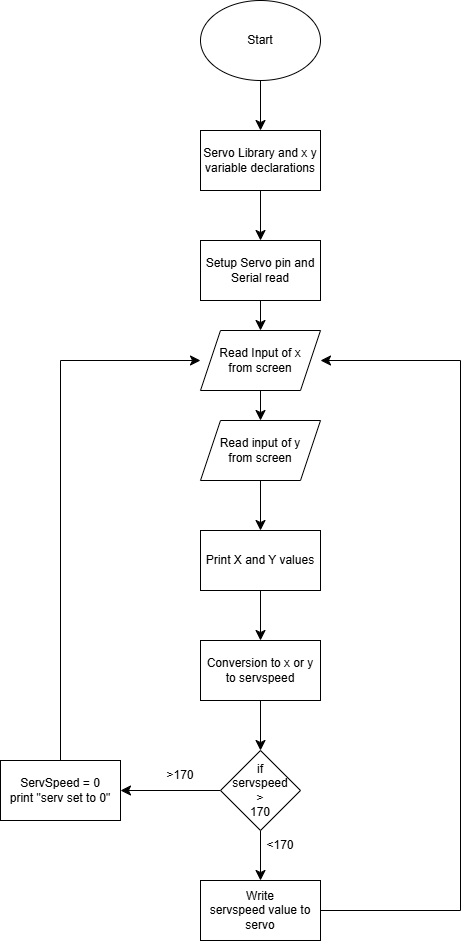

The diagram above was exported from draw.io. Its source (the exported page's mxGraphModel, read from the mxfile embedded in the PNG):
<mxGraphModel dx="691" dy="802" grid="1" gridSize="10" guides="1" tooltips="1" connect="1" arrows="1" fold="1" page="1" pageScale="1" pageWidth="850" pageHeight="1100" math="0" shadow="0">
  <root>
    <mxCell id="0" />
    <mxCell id="1" parent="0" />
    <mxCell id="2J6UMgYWeReVpiizCnUj-3" edge="1" parent="1" source="2J6UMgYWeReVpiizCnUj-1" style="edgeStyle=none;curved=1;rounded=0;orthogonalLoop=1;jettySize=auto;html=1;fontSize=12;startSize=8;endSize=8;" target="2J6UMgYWeReVpiizCnUj-2" value="">
      <mxGeometry relative="1" as="geometry" />
    </mxCell>
    <mxCell id="2J6UMgYWeReVpiizCnUj-1" parent="1" style="ellipse;whiteSpace=wrap;html=1;" value="Start" vertex="1">
      <mxGeometry height="80" width="120" x="260" y="20" as="geometry" />
    </mxCell>
    <mxCell id="2J6UMgYWeReVpiizCnUj-13" edge="1" parent="1" source="2J6UMgYWeReVpiizCnUj-2" style="edgeStyle=none;curved=1;rounded=0;orthogonalLoop=1;jettySize=auto;html=1;entryX=0.5;entryY=0;entryDx=0;entryDy=0;fontSize=12;startSize=8;endSize=8;" target="2J6UMgYWeReVpiizCnUj-12">
      <mxGeometry relative="1" as="geometry" />
    </mxCell>
    <mxCell id="2J6UMgYWeReVpiizCnUj-2" parent="1" style="whiteSpace=wrap;html=1;" value="Servo Library and x y variable declarations" vertex="1">
      <mxGeometry height="60" width="120" x="260" y="150" as="geometry" />
    </mxCell>
    <mxCell id="2J6UMgYWeReVpiizCnUj-7" edge="1" parent="1" style="edgeStyle=none;curved=1;rounded=0;orthogonalLoop=1;jettySize=auto;html=1;fontSize=12;startSize=8;endSize=8;" value="">
      <mxGeometry relative="1" as="geometry">
        <mxPoint x="320" y="410" as="sourcePoint" />
        <mxPoint x="320" y="440" as="targetPoint" />
      </mxGeometry>
    </mxCell>
    <mxCell id="2J6UMgYWeReVpiizCnUj-18" edge="1" parent="1" style="edgeStyle=none;curved=1;rounded=0;orthogonalLoop=1;jettySize=auto;html=1;fontSize=12;startSize=8;endSize=8;" target="2J6UMgYWeReVpiizCnUj-17" value="">
      <mxGeometry relative="1" as="geometry">
        <mxPoint x="320" y="500" as="sourcePoint" />
      </mxGeometry>
    </mxCell>
    <mxCell id="2J6UMgYWeReVpiizCnUj-16" edge="1" parent="1" source="2J6UMgYWeReVpiizCnUj-12" style="edgeStyle=none;curved=1;rounded=0;orthogonalLoop=1;jettySize=auto;html=1;entryX=0.5;entryY=0;entryDx=0;entryDy=0;fontSize=12;startSize=8;endSize=8;">
      <mxGeometry relative="1" as="geometry">
        <mxPoint x="320" y="350" as="targetPoint" />
      </mxGeometry>
    </mxCell>
    <mxCell id="2J6UMgYWeReVpiizCnUj-12" parent="1" style="rounded=0;whiteSpace=wrap;html=1;" value="Setup Servo pin and Serial read" vertex="1">
      <mxGeometry height="60" width="120" x="260" y="260" as="geometry" />
    </mxCell>
    <mxCell id="2J6UMgYWeReVpiizCnUj-20" edge="1" parent="1" source="2J6UMgYWeReVpiizCnUj-17" style="edgeStyle=none;curved=1;rounded=0;orthogonalLoop=1;jettySize=auto;html=1;fontSize=12;startSize=8;endSize=8;" target="2J6UMgYWeReVpiizCnUj-19" value="">
      <mxGeometry relative="1" as="geometry" />
    </mxCell>
    <mxCell id="2J6UMgYWeReVpiizCnUj-17" parent="1" style="whiteSpace=wrap;html=1;" value="Print X and Y values" vertex="1">
      <mxGeometry height="60" width="120" x="260" y="550" as="geometry" />
    </mxCell>
    <mxCell id="2J6UMgYWeReVpiizCnUj-22" edge="1" parent="1" source="2J6UMgYWeReVpiizCnUj-19" style="edgeStyle=none;curved=1;rounded=0;orthogonalLoop=1;jettySize=auto;html=1;fontSize=12;startSize=8;endSize=8;" value="">
      <mxGeometry relative="1" as="geometry">
        <mxPoint x="320" y="770" as="targetPoint" />
      </mxGeometry>
    </mxCell>
    <mxCell id="2J6UMgYWeReVpiizCnUj-19" parent="1" style="whiteSpace=wrap;html=1;" value="Conversion to x or y to servspeed" vertex="1">
      <mxGeometry height="60" width="120" x="260" y="660" as="geometry" />
    </mxCell>
    <mxCell id="2J6UMgYWeReVpiizCnUj-25" edge="1" parent="1" source="2J6UMgYWeReVpiizCnUj-23" style="edgeStyle=none;curved=1;rounded=0;orthogonalLoop=1;jettySize=auto;html=1;fontSize=12;startSize=8;endSize=8;" target="2J6UMgYWeReVpiizCnUj-24" value="">
      <mxGeometry relative="1" as="geometry" />
    </mxCell>
    <mxCell id="2J6UMgYWeReVpiizCnUj-27" edge="1" parent="1" source="2J6UMgYWeReVpiizCnUj-23" style="edgeStyle=none;curved=1;rounded=0;orthogonalLoop=1;jettySize=auto;html=1;fontSize=12;startSize=8;endSize=8;" target="2J6UMgYWeReVpiizCnUj-26" value="">
      <mxGeometry relative="1" as="geometry" />
    </mxCell>
    <mxCell id="2J6UMgYWeReVpiizCnUj-23" parent="1" style="rhombus;whiteSpace=wrap;html=1;" value="if&lt;div&gt;servspeed&lt;/div&gt;&lt;div&gt;&amp;gt;&lt;/div&gt;&lt;div&gt;170&lt;/div&gt;" vertex="1">
      <mxGeometry height="80" width="80" x="280" y="770" as="geometry" />
    </mxCell>
    <mxCell id="2J6UMgYWeReVpiizCnUj-29" edge="1" parent="1" source="2J6UMgYWeReVpiizCnUj-24" style="edgeStyle=orthogonalEdgeStyle;rounded=0;orthogonalLoop=1;jettySize=auto;html=1;entryX=0;entryY=0.5;entryDx=0;entryDy=0;fontSize=12;startSize=8;endSize=8;">
      <mxGeometry relative="1" as="geometry">
        <Array as="points">
          <mxPoint x="120" y="380" />
        </Array>
        <mxPoint x="260" y="380" as="targetPoint" />
      </mxGeometry>
    </mxCell>
    <mxCell id="2J6UMgYWeReVpiizCnUj-24" parent="1" style="whiteSpace=wrap;html=1;" value="ServSpeed = 0&lt;div&gt;print &quot;serv set to 0&quot;&lt;/div&gt;" vertex="1">
      <mxGeometry height="60" width="120" x="60" y="780" as="geometry" />
    </mxCell>
    <mxCell id="2J6UMgYWeReVpiizCnUj-28" edge="1" parent="1" source="2J6UMgYWeReVpiizCnUj-26" style="edgeStyle=orthogonalEdgeStyle;rounded=0;orthogonalLoop=1;jettySize=auto;html=1;entryX=1;entryY=0.5;entryDx=0;entryDy=0;fontSize=12;startSize=8;endSize=8;">
      <mxGeometry relative="1" as="geometry">
        <Array as="points">
          <mxPoint x="520" y="930" />
          <mxPoint x="520" y="380" />
        </Array>
        <mxPoint x="380" y="380" as="targetPoint" />
      </mxGeometry>
    </mxCell>
    <mxCell id="2J6UMgYWeReVpiizCnUj-26" parent="1" style="whiteSpace=wrap;html=1;" value="Write&lt;div&gt;servspeed value to servo&lt;/div&gt;" vertex="1">
      <mxGeometry height="60" width="120" x="260" y="900" as="geometry" />
    </mxCell>
    <mxCell id="2J6UMgYWeReVpiizCnUj-30" parent="1" style="shape=parallelogram;perimeter=parallelogramPerimeter;whiteSpace=wrap;html=1;fixedSize=1;" value="Read Input of x&lt;div&gt;from screen&lt;/div&gt;" vertex="1">
      <mxGeometry height="60" width="120" x="260" y="350" as="geometry" />
    </mxCell>
    <mxCell id="2J6UMgYWeReVpiizCnUj-31" parent="1" style="shape=parallelogram;perimeter=parallelogramPerimeter;whiteSpace=wrap;html=1;fixedSize=1;" value="Read input of y&lt;div&gt;from screen&lt;/div&gt;" vertex="1">
      <mxGeometry height="60" width="120" x="260" y="440" as="geometry" />
    </mxCell>
    <mxCell id="2J6UMgYWeReVpiizCnUj-32" parent="1" style="text;html=1;whiteSpace=wrap;strokeColor=none;fillColor=none;align=center;verticalAlign=middle;rounded=0;" value="&amp;gt;170" vertex="1">
      <mxGeometry height="30" width="60" x="210" y="780" as="geometry" />
    </mxCell>
    <mxCell id="2J6UMgYWeReVpiizCnUj-33" parent="1" style="text;html=1;whiteSpace=wrap;strokeColor=none;fillColor=none;align=center;verticalAlign=middle;rounded=0;" value="&amp;lt;170" vertex="1">
      <mxGeometry height="30" width="60" x="310" y="850" as="geometry" />
    </mxCell>
  </root>
</mxGraphModel>